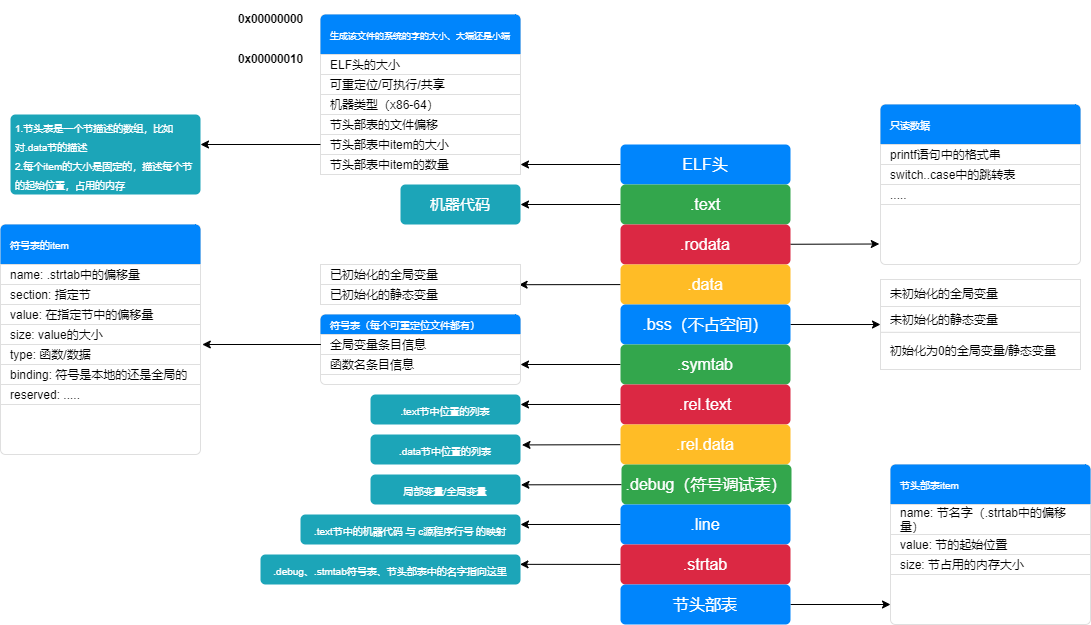

The diagram above was exported from draw.io. Its source (the exported page's mxGraphModel, read from the mxfile embedded in the PNG):
<mxGraphModel dx="1956" dy="790" grid="1" gridSize="10" guides="1" tooltips="1" connect="1" arrows="1" fold="1" page="1" pageScale="1" pageWidth="827" pageHeight="1169" math="0" shadow="0">
  <root>
    <mxCell id="0" />
    <mxCell id="1" parent="0" />
    <mxCell id="299" style="edgeStyle=none;rounded=0;orthogonalLoop=1;jettySize=auto;html=1;entryX=1;entryY=0.5;entryDx=0;entryDy=0;entryPerimeter=0;fontColor=#6666FF;" parent="1" source="138" target="260" edge="1">
      <mxGeometry relative="1" as="geometry" />
    </mxCell>
    <mxCell id="138" value="ELF头" style="html=1;shadow=0;dashed=0;shape=mxgraph.bootstrap.rrect;rSize=5;strokeColor=none;strokeWidth=1;fillColor=#0085FC;fontColor=#FFFFFF;whiteSpace=wrap;align=center;verticalAlign=middle;spacingLeft=0;fontStyle=0;fontSize=16;spacing=5;" parent="1" vertex="1">
      <mxGeometry x="300" y="200" width="170" height="40" as="geometry" />
    </mxCell>
    <mxCell id="207" style="edgeStyle=none;rounded=0;orthogonalLoop=1;jettySize=auto;html=1;fontColor=#6666FF;" parent="1" source="139" target="206" edge="1">
      <mxGeometry relative="1" as="geometry" />
    </mxCell>
    <mxCell id="139" value=".text" style="html=1;shadow=0;dashed=0;shape=mxgraph.bootstrap.rrect;rSize=5;strokeColor=none;strokeWidth=1;fillColor=#33A64C;fontColor=#FFFFFF;whiteSpace=wrap;align=center;verticalAlign=middle;spacingLeft=0;fontStyle=0;fontSize=16;spacing=5;" parent="1" vertex="1">
      <mxGeometry x="300" y="240" width="170" height="40" as="geometry" />
    </mxCell>
    <mxCell id="152" value="&lt;span style=&quot;font-size: 11.6667px&quot;&gt;0x00000000&lt;/span&gt;" style="text;strokeColor=none;fillColor=none;html=1;fontSize=24;fontStyle=1;verticalAlign=middle;align=center;" parent="1" vertex="1">
      <mxGeometry x="-90" y="60" width="80" height="20" as="geometry" />
    </mxCell>
    <mxCell id="153" value="&lt;span style=&quot;font-size: 11.6667px&quot;&gt;0x00000010&lt;/span&gt;" style="text;strokeColor=none;fillColor=none;html=1;fontSize=24;fontStyle=1;verticalAlign=middle;align=center;" parent="1" vertex="1">
      <mxGeometry x="-90" y="100" width="80" height="20" as="geometry" />
    </mxCell>
    <mxCell id="154" value="" style="html=1;shadow=0;dashed=0;shape=mxgraph.bootstrap.rrect;rSize=5;strokeColor=#DFDFDF;html=1;whiteSpace=wrap;fillColor=#FFFFFF;fontColor=#000000;" parent="1" vertex="1">
      <mxGeometry y="70" width="200" height="160" as="geometry" />
    </mxCell>
    <mxCell id="155" value="&lt;font style=&quot;font-size: 9px&quot;&gt;生成该文件的系统的字的大小、大端还是小端&lt;/font&gt;" style="html=1;shadow=0;dashed=0;shape=mxgraph.bootstrap.topButton;rSize=5;strokeColor=none;fillColor=#0085FC;fontColor=#ffffff;perimeter=none;whiteSpace=wrap;resizeWidth=1;align=left;spacing=10;" parent="154" vertex="1">
      <mxGeometry width="200" height="40" relative="1" as="geometry">
        <mxPoint as="offset" />
      </mxGeometry>
    </mxCell>
    <mxCell id="168" value="ELF头的大小" style="strokeColor=inherit;fillColor=inherit;gradientColor=inherit;fontColor=inherit;html=1;shadow=0;dashed=0;perimeter=none;whiteSpace=wrap;resizeWidth=1;align=left;spacing=10;" parent="154" vertex="1">
      <mxGeometry y="40" width="200" height="20" as="geometry" />
    </mxCell>
    <mxCell id="170" value="可重定位/可执行/共享" style="strokeColor=inherit;fillColor=inherit;gradientColor=inherit;fontColor=inherit;html=1;shadow=0;dashed=0;perimeter=none;whiteSpace=wrap;resizeWidth=1;align=left;spacing=10;" parent="154" vertex="1">
      <mxGeometry y="60" width="200" height="20" as="geometry" />
    </mxCell>
    <mxCell id="171" value="机器类型（x86-64）" style="strokeColor=inherit;fillColor=inherit;gradientColor=inherit;fontColor=inherit;html=1;shadow=0;dashed=0;perimeter=none;whiteSpace=wrap;resizeWidth=1;align=left;spacing=10;" parent="154" vertex="1">
      <mxGeometry y="80" width="200" height="20" as="geometry" />
    </mxCell>
    <mxCell id="172" value="节头部表的文件偏移" style="strokeColor=inherit;fillColor=inherit;gradientColor=inherit;fontColor=inherit;html=1;shadow=0;dashed=0;perimeter=none;whiteSpace=wrap;resizeWidth=1;align=left;spacing=10;" parent="154" vertex="1">
      <mxGeometry y="100" width="200" height="20" as="geometry" />
    </mxCell>
    <mxCell id="173" value="节头部表中item的大小" style="strokeColor=inherit;fillColor=inherit;gradientColor=inherit;fontColor=inherit;html=1;shadow=0;dashed=0;perimeter=none;whiteSpace=wrap;resizeWidth=1;align=left;spacing=10;" parent="154" vertex="1">
      <mxGeometry y="120" width="200" height="20" as="geometry" />
    </mxCell>
    <mxCell id="260" value="节头部表中item的数量" style="strokeColor=inherit;fillColor=inherit;gradientColor=inherit;fontColor=inherit;html=1;shadow=0;dashed=0;perimeter=none;whiteSpace=wrap;resizeWidth=1;align=left;spacing=10;" parent="154" vertex="1">
      <mxGeometry y="140" width="200" height="20" as="geometry" />
    </mxCell>
    <mxCell id="218" style="edgeStyle=none;rounded=0;orthogonalLoop=1;jettySize=auto;html=1;entryX=-0.006;entryY=0.3;entryDx=0;entryDy=0;entryPerimeter=0;fontColor=#6666FF;" parent="1" source="175" edge="1">
      <mxGeometry relative="1" as="geometry">
        <mxPoint x="558.8000000000002" y="299.5" as="targetPoint" />
      </mxGeometry>
    </mxCell>
    <mxCell id="175" value=".rodata" style="html=1;shadow=0;dashed=0;shape=mxgraph.bootstrap.rrect;rSize=5;strokeColor=none;strokeWidth=1;fillColor=#DB2843;fontColor=#FFFFFF;whiteSpace=wrap;align=center;verticalAlign=middle;spacingLeft=0;fontStyle=0;fontSize=16;spacing=5;" parent="1" vertex="1">
      <mxGeometry x="300" y="280" width="170" height="40" as="geometry" />
    </mxCell>
    <mxCell id="238" style="edgeStyle=none;rounded=0;orthogonalLoop=1;jettySize=auto;html=1;entryX=0.993;entryY=0.01;entryDx=0;entryDy=0;entryPerimeter=0;fontColor=#6666FF;" parent="1" source="176" target="236" edge="1">
      <mxGeometry relative="1" as="geometry" />
    </mxCell>
    <mxCell id="176" value=".data" style="html=1;shadow=0;dashed=0;shape=mxgraph.bootstrap.rrect;rSize=5;strokeColor=none;strokeWidth=1;fillColor=#FFBC26;fontColor=#FFFFFF;whiteSpace=wrap;align=center;verticalAlign=middle;spacingLeft=0;fontStyle=0;fontSize=16;spacing=5;" parent="1" vertex="1">
      <mxGeometry x="300" y="320" width="170" height="40" as="geometry" />
    </mxCell>
    <mxCell id="251" style="edgeStyle=none;rounded=0;orthogonalLoop=1;jettySize=auto;html=1;entryX=0;entryY=0.696;entryDx=0;entryDy=0;entryPerimeter=0;fontColor=#6666FF;" parent="1" source="177" target="248" edge="1">
      <mxGeometry relative="1" as="geometry" />
    </mxCell>
    <mxCell id="177" value=".bss（不占空间）" style="html=1;shadow=0;dashed=0;shape=mxgraph.bootstrap.rrect;rSize=5;strokeColor=none;strokeWidth=1;fillColor=#0085FC;fontColor=#FFFFFF;whiteSpace=wrap;align=center;verticalAlign=middle;spacingLeft=0;fontStyle=0;fontSize=16;spacing=5;" parent="1" vertex="1">
      <mxGeometry x="300" y="360" width="170" height="40" as="geometry" />
    </mxCell>
    <mxCell id="298" style="edgeStyle=none;rounded=0;orthogonalLoop=1;jettySize=auto;html=1;entryX=1;entryY=0.5;entryDx=0;entryDy=0;entryPerimeter=0;fontColor=#6666FF;" parent="1" source="178" target="254" edge="1">
      <mxGeometry relative="1" as="geometry" />
    </mxCell>
    <mxCell id="178" value=".symtab" style="html=1;shadow=0;dashed=0;shape=mxgraph.bootstrap.rrect;rSize=5;strokeColor=none;strokeWidth=1;fillColor=#33A64C;fontColor=#FFFFFF;whiteSpace=wrap;align=center;verticalAlign=middle;spacingLeft=0;fontStyle=0;fontSize=16;spacing=5;" parent="1" vertex="1">
      <mxGeometry x="300" y="400" width="170" height="40" as="geometry" />
    </mxCell>
    <mxCell id="289" style="edgeStyle=none;rounded=0;orthogonalLoop=1;jettySize=auto;html=1;entryX=1;entryY=0.333;entryDx=0;entryDy=0;entryPerimeter=0;fontColor=#6666FF;" parent="1" source="179" target="288" edge="1">
      <mxGeometry relative="1" as="geometry" />
    </mxCell>
    <mxCell id="179" value=".rel.text" style="html=1;shadow=0;dashed=0;shape=mxgraph.bootstrap.rrect;rSize=5;strokeColor=none;strokeWidth=1;fillColor=#DB2843;fontColor=#FFFFFF;whiteSpace=wrap;align=center;verticalAlign=middle;spacingLeft=0;fontStyle=0;fontSize=16;spacing=5;" parent="1" vertex="1">
      <mxGeometry x="300" y="440" width="170" height="40" as="geometry" />
    </mxCell>
    <mxCell id="297" style="edgeStyle=none;rounded=0;orthogonalLoop=1;jettySize=auto;html=1;entryX=1.01;entryY=0.347;entryDx=0;entryDy=0;entryPerimeter=0;fontColor=#6666FF;" parent="1" source="181" target="290" edge="1">
      <mxGeometry relative="1" as="geometry" />
    </mxCell>
    <mxCell id="181" value=".rel.data" style="html=1;shadow=0;dashed=0;shape=mxgraph.bootstrap.rrect;rSize=5;strokeColor=none;strokeWidth=1;fillColor=#FFBC26;fontColor=#FFFFFF;whiteSpace=wrap;align=center;verticalAlign=middle;spacingLeft=0;fontStyle=0;fontSize=16;spacing=5;" parent="1" vertex="1">
      <mxGeometry x="300" y="480" width="170" height="40" as="geometry" />
    </mxCell>
    <mxCell id="293" style="edgeStyle=none;rounded=0;orthogonalLoop=1;jettySize=auto;html=1;entryX=1.003;entryY=0.344;entryDx=0;entryDy=0;entryPerimeter=0;fontColor=#6666FF;" parent="1" source="182" target="292" edge="1">
      <mxGeometry relative="1" as="geometry" />
    </mxCell>
    <mxCell id="182" value=".debug（符号调试表）" style="html=1;shadow=0;dashed=0;shape=mxgraph.bootstrap.rrect;rSize=5;strokeColor=none;strokeWidth=1;fillColor=#33A64C;fontColor=#FFFFFF;whiteSpace=wrap;align=center;verticalAlign=middle;spacingLeft=0;fontStyle=0;fontSize=16;spacing=5;" parent="1" vertex="1">
      <mxGeometry x="301" y="520" width="170" height="40" as="geometry" />
    </mxCell>
    <mxCell id="296" style="edgeStyle=none;rounded=0;orthogonalLoop=1;jettySize=auto;html=1;entryX=1;entryY=0.333;entryDx=0;entryDy=0;entryPerimeter=0;fontColor=#6666FF;" parent="1" source="183" target="294" edge="1">
      <mxGeometry relative="1" as="geometry" />
    </mxCell>
    <mxCell id="183" value=".line" style="html=1;shadow=0;dashed=0;shape=mxgraph.bootstrap.rrect;rSize=5;strokeColor=none;strokeWidth=1;fillColor=#0085FC;fontColor=#FFFFFF;whiteSpace=wrap;align=center;verticalAlign=middle;spacingLeft=0;fontStyle=0;fontSize=16;spacing=5;" parent="1" vertex="1">
      <mxGeometry x="300" y="560" width="170" height="40" as="geometry" />
    </mxCell>
    <mxCell id="307" style="edgeStyle=none;rounded=0;orthogonalLoop=1;jettySize=auto;html=1;entryX=0.998;entryY=0.328;entryDx=0;entryDy=0;entryPerimeter=0;fontColor=#6666FF;" parent="1" source="184" target="306" edge="1">
      <mxGeometry relative="1" as="geometry" />
    </mxCell>
    <mxCell id="184" value=".strtab" style="html=1;shadow=0;dashed=0;shape=mxgraph.bootstrap.rrect;rSize=5;strokeColor=none;strokeWidth=1;fillColor=#DB2843;fontColor=#FFFFFF;whiteSpace=wrap;align=center;verticalAlign=middle;spacingLeft=0;fontStyle=0;fontSize=16;spacing=5;" parent="1" vertex="1">
      <mxGeometry x="300" y="600" width="170" height="40" as="geometry" />
    </mxCell>
    <mxCell id="186" value="" style="edgeStyle=none;rounded=0;orthogonalLoop=1;jettySize=auto;html=1;fontColor=#6666FF;" parent="1" edge="1">
      <mxGeometry relative="1" as="geometry">
        <mxPoint y="200" as="sourcePoint" />
        <mxPoint x="-120" y="200" as="targetPoint" />
      </mxGeometry>
    </mxCell>
    <mxCell id="305" style="edgeStyle=none;rounded=0;orthogonalLoop=1;jettySize=auto;html=1;entryX=0;entryY=0.875;entryDx=0;entryDy=0;entryPerimeter=0;fontColor=#6666FF;" parent="1" source="187" target="300" edge="1">
      <mxGeometry relative="1" as="geometry" />
    </mxCell>
    <mxCell id="187" value="节头部表" style="html=1;shadow=0;dashed=0;shape=mxgraph.bootstrap.rrect;rSize=5;strokeColor=none;strokeWidth=1;fillColor=#0085FC;fontColor=#FFFFFF;whiteSpace=wrap;align=center;verticalAlign=middle;spacingLeft=0;fontStyle=0;fontSize=16;spacing=5;" parent="1" vertex="1">
      <mxGeometry x="300" y="640" width="170" height="40" as="geometry" />
    </mxCell>
    <mxCell id="205" value="&lt;span style=&quot;font-size: 10px&quot;&gt;1.节头表是一个节描述的数组，比如对.data节的描述&lt;br&gt;2.每个item的大小是固定的，描述每个节的起始位置，占用的内存&lt;/span&gt;" style="html=1;shadow=0;dashed=0;shape=mxgraph.bootstrap.rrect;rSize=5;strokeColor=none;strokeWidth=1;fillColor=#1CA5B8;fontColor=#FFFFFF;whiteSpace=wrap;align=left;verticalAlign=middle;spacingLeft=0;fontStyle=0;fontSize=16;spacing=5;" parent="1" vertex="1">
      <mxGeometry x="-310" y="170" width="190" height="80" as="geometry" />
    </mxCell>
    <mxCell id="206" value="&lt;font style=&quot;font-size: 15px&quot;&gt;机器代码&lt;/font&gt;" style="html=1;shadow=0;dashed=0;shape=mxgraph.bootstrap.rrect;rSize=5;strokeColor=none;strokeWidth=1;fillColor=#1CA5B8;fontColor=#FFFFFF;whiteSpace=wrap;align=center;verticalAlign=middle;spacingLeft=0;fontStyle=0;fontSize=16;spacing=5;" parent="1" vertex="1">
      <mxGeometry x="80" y="240" width="120" height="40" as="geometry" />
    </mxCell>
    <mxCell id="219" value="" style="html=1;shadow=0;dashed=0;shape=mxgraph.bootstrap.rrect;rSize=5;strokeColor=#DFDFDF;html=1;whiteSpace=wrap;fillColor=#FFFFFF;fontColor=#000000;" parent="1" vertex="1">
      <mxGeometry x="560" y="160" width="200" height="160" as="geometry" />
    </mxCell>
    <mxCell id="220" value="&lt;font size=&quot;1&quot;&gt;只读数据&lt;/font&gt;" style="html=1;shadow=0;dashed=0;shape=mxgraph.bootstrap.topButton;rSize=5;strokeColor=none;fillColor=#0085FC;fontColor=#ffffff;perimeter=none;whiteSpace=wrap;resizeWidth=1;align=left;spacing=10;" parent="219" vertex="1">
      <mxGeometry width="200" height="40" relative="1" as="geometry">
        <mxPoint as="offset" />
      </mxGeometry>
    </mxCell>
    <mxCell id="221" value="printf语句中的格式串" style="strokeColor=inherit;fillColor=inherit;gradientColor=inherit;fontColor=inherit;html=1;shadow=0;dashed=0;perimeter=none;whiteSpace=wrap;resizeWidth=1;align=left;spacing=10;" parent="219" vertex="1">
      <mxGeometry y="40" width="200" height="20" as="geometry" />
    </mxCell>
    <mxCell id="222" value="switch..case中的跳转表" style="strokeColor=inherit;fillColor=inherit;gradientColor=inherit;fontColor=inherit;html=1;shadow=0;dashed=0;perimeter=none;whiteSpace=wrap;resizeWidth=1;align=left;spacing=10;" parent="219" vertex="1">
      <mxGeometry y="60" width="200" height="20" as="geometry" />
    </mxCell>
    <mxCell id="223" value="....." style="strokeColor=inherit;fillColor=inherit;gradientColor=inherit;fontColor=inherit;html=1;shadow=0;dashed=0;perimeter=none;whiteSpace=wrap;resizeWidth=1;align=left;spacing=10;" parent="219" vertex="1">
      <mxGeometry y="80" width="200" height="20" as="geometry" />
    </mxCell>
    <mxCell id="233" value="" style="html=1;shadow=0;dashed=0;shape=mxgraph.bootstrap.rrect;rSize=5;strokeColor=#DFDFDF;html=1;whiteSpace=wrap;fillColor=#FFFFFF;fontColor=#000000;align=center;" parent="1" vertex="1">
      <mxGeometry y="280" width="200" as="geometry" />
    </mxCell>
    <mxCell id="235" value="已初始化的全局变量" style="strokeColor=inherit;fillColor=inherit;gradientColor=inherit;fontColor=inherit;html=1;shadow=0;dashed=0;perimeter=none;whiteSpace=wrap;resizeWidth=1;align=left;spacing=10;" parent="233" vertex="1">
      <mxGeometry width="200" height="20" relative="1" as="geometry">
        <mxPoint y="40" as="offset" />
      </mxGeometry>
    </mxCell>
    <mxCell id="236" value="已初始化的静态变量" style="strokeColor=inherit;fillColor=inherit;gradientColor=inherit;fontColor=inherit;html=1;shadow=0;dashed=0;perimeter=none;whiteSpace=wrap;resizeWidth=1;align=left;spacing=10;" parent="233" vertex="1">
      <mxGeometry width="200" height="20" relative="1" as="geometry">
        <mxPoint y="60" as="offset" />
      </mxGeometry>
    </mxCell>
    <mxCell id="243" value="" style="html=1;shadow=0;dashed=0;shape=mxgraph.bootstrap.rrect;rSize=5;strokeColor=#DFDFDF;html=1;whiteSpace=wrap;fillColor=#FFFFFF;fontColor=#000000;" parent="1" vertex="1">
      <mxGeometry x="560" y="335" width="200" height="90" as="geometry" />
    </mxCell>
    <mxCell id="245" value="未初始化的全局变量" style="strokeColor=inherit;fillColor=inherit;gradientColor=inherit;fontColor=inherit;html=1;shadow=0;dashed=0;perimeter=none;whiteSpace=wrap;resizeWidth=1;align=left;spacing=10;" parent="243" vertex="1">
      <mxGeometry width="200" height="27" as="geometry" />
    </mxCell>
    <mxCell id="248" value="未初始化的静态变量" style="strokeColor=inherit;fillColor=inherit;gradientColor=inherit;fontColor=inherit;html=1;shadow=0;dashed=0;perimeter=none;whiteSpace=wrap;resizeWidth=1;align=left;spacing=10;" parent="243" vertex="1">
      <mxGeometry y="27" width="200" height="25.875" as="geometry" />
    </mxCell>
    <mxCell id="249" value="初始化为0的全局变量/静态变量" style="strokeColor=inherit;fillColor=inherit;gradientColor=inherit;fontColor=inherit;html=1;shadow=0;dashed=0;perimeter=none;whiteSpace=wrap;resizeWidth=1;align=left;spacing=10;" parent="243" vertex="1">
      <mxGeometry y="52.875" width="200" height="37.125" as="geometry" />
    </mxCell>
    <mxCell id="252" value="" style="html=1;shadow=0;dashed=0;shape=mxgraph.bootstrap.rrect;rSize=5;strokeColor=#DFDFDF;html=1;whiteSpace=wrap;fillColor=#FFFFFF;fontColor=#000000;" parent="1" vertex="1">
      <mxGeometry y="370" width="200" height="70" as="geometry" />
    </mxCell>
    <mxCell id="253" value="&lt;font size=&quot;1&quot;&gt;符号表（每个可重定位文件都有）&lt;/font&gt;" style="html=1;shadow=0;dashed=0;shape=mxgraph.bootstrap.topButton;rSize=5;strokeColor=none;fillColor=#0085FC;fontColor=#ffffff;perimeter=none;whiteSpace=wrap;resizeWidth=1;align=left;spacing=10;" parent="252" vertex="1">
      <mxGeometry width="200" height="20" relative="1" as="geometry">
        <mxPoint as="offset" />
      </mxGeometry>
    </mxCell>
    <mxCell id="254" value="函数名条目信息" style="strokeColor=inherit;fillColor=inherit;gradientColor=inherit;fontColor=inherit;html=1;shadow=0;dashed=0;perimeter=none;whiteSpace=wrap;resizeWidth=1;align=left;spacing=10;" parent="252" vertex="1">
      <mxGeometry y="40" width="200" height="20" as="geometry" />
    </mxCell>
    <mxCell id="255" value="全局变量条目信息" style="strokeColor=inherit;fillColor=inherit;gradientColor=inherit;fontColor=inherit;html=1;shadow=0;dashed=0;perimeter=none;whiteSpace=wrap;resizeWidth=1;align=left;spacing=10;" parent="252" vertex="1">
      <mxGeometry y="20" width="200" height="20" as="geometry" />
    </mxCell>
    <mxCell id="262" value="" style="html=1;shadow=0;dashed=0;shape=mxgraph.bootstrap.rrect;rSize=5;strokeColor=#DFDFDF;html=1;whiteSpace=wrap;fillColor=#FFFFFF;fontColor=#000000;" parent="1" vertex="1">
      <mxGeometry x="-320" y="280" width="200" height="230" as="geometry" />
    </mxCell>
    <mxCell id="263" value="&lt;font size=&quot;1&quot;&gt;符号表的item&lt;/font&gt;" style="html=1;shadow=0;dashed=0;shape=mxgraph.bootstrap.topButton;rSize=5;strokeColor=none;fillColor=#0085FC;fontColor=#ffffff;perimeter=none;whiteSpace=wrap;resizeWidth=1;align=left;spacing=10;" parent="262" vertex="1">
      <mxGeometry width="200" height="40" relative="1" as="geometry">
        <mxPoint as="offset" />
      </mxGeometry>
    </mxCell>
    <mxCell id="264" value="name: .strtab中的偏移量" style="strokeColor=inherit;fillColor=inherit;gradientColor=inherit;fontColor=inherit;html=1;shadow=0;dashed=0;perimeter=none;whiteSpace=wrap;resizeWidth=1;align=left;spacing=10;" parent="262" vertex="1">
      <mxGeometry y="40" width="200" height="20" as="geometry" />
    </mxCell>
    <mxCell id="265" value="value: 在指定节中的偏移量" style="strokeColor=inherit;fillColor=inherit;gradientColor=inherit;fontColor=inherit;html=1;shadow=0;dashed=0;perimeter=none;whiteSpace=wrap;resizeWidth=1;align=left;spacing=10;" parent="262" vertex="1">
      <mxGeometry y="80" width="200" height="20" as="geometry" />
    </mxCell>
    <mxCell id="277" value="section: 指定节" style="strokeColor=inherit;fillColor=inherit;gradientColor=inherit;fontColor=inherit;html=1;shadow=0;dashed=0;perimeter=none;whiteSpace=wrap;resizeWidth=1;align=left;spacing=10;" parent="262" vertex="1">
      <mxGeometry y="60" width="200" height="20" as="geometry" />
    </mxCell>
    <mxCell id="278" value="size: value的大小" style="strokeColor=inherit;fillColor=inherit;gradientColor=inherit;fontColor=inherit;html=1;shadow=0;dashed=0;perimeter=none;whiteSpace=wrap;resizeWidth=1;align=left;spacing=10;" parent="262" vertex="1">
      <mxGeometry y="100" width="200" height="20" as="geometry" />
    </mxCell>
    <mxCell id="266" value="type: 函数/数据" style="strokeColor=inherit;fillColor=inherit;gradientColor=inherit;fontColor=inherit;html=1;shadow=0;dashed=0;perimeter=none;whiteSpace=wrap;resizeWidth=1;align=left;spacing=10;" parent="262" vertex="1">
      <mxGeometry y="120" width="200" height="20" as="geometry" />
    </mxCell>
    <mxCell id="279" value="binding: 符号是本地的还是全局的" style="strokeColor=inherit;fillColor=inherit;gradientColor=inherit;fontColor=inherit;html=1;shadow=0;dashed=0;perimeter=none;whiteSpace=wrap;resizeWidth=1;align=left;spacing=10;" parent="262" vertex="1">
      <mxGeometry y="140" width="200" height="20" as="geometry" />
    </mxCell>
    <mxCell id="280" value="reserved: ....." style="strokeColor=inherit;fillColor=inherit;gradientColor=inherit;fontColor=inherit;html=1;shadow=0;dashed=0;perimeter=none;whiteSpace=wrap;resizeWidth=1;align=left;spacing=10;" parent="262" vertex="1">
      <mxGeometry y="160" width="200" height="20" as="geometry" />
    </mxCell>
    <mxCell id="287" style="edgeStyle=none;rounded=0;orthogonalLoop=1;jettySize=auto;html=1;entryX=1.009;entryY=0;entryDx=0;entryDy=0;entryPerimeter=0;fontColor=#6666FF;exitX=0.002;exitY=0.5;exitDx=0;exitDy=0;exitPerimeter=0;" parent="1" source="255" target="266" edge="1">
      <mxGeometry relative="1" as="geometry" />
    </mxCell>
    <mxCell id="288" value="&lt;span style=&quot;font-size: 10px&quot;&gt;.text节中位置的列表&lt;/span&gt;" style="html=1;shadow=0;dashed=0;shape=mxgraph.bootstrap.rrect;rSize=5;strokeColor=none;strokeWidth=1;fillColor=#1CA5B8;fontColor=#FFFFFF;whiteSpace=wrap;align=center;verticalAlign=middle;spacingLeft=0;fontStyle=0;fontSize=16;spacing=5;" parent="1" vertex="1">
      <mxGeometry x="50" y="450" width="150" height="30" as="geometry" />
    </mxCell>
    <mxCell id="290" value="&lt;span style=&quot;font-size: 10px&quot;&gt;.data节中位置的列表&lt;/span&gt;" style="html=1;shadow=0;dashed=0;shape=mxgraph.bootstrap.rrect;rSize=5;strokeColor=none;strokeWidth=1;fillColor=#1CA5B8;fontColor=#FFFFFF;whiteSpace=wrap;align=center;verticalAlign=middle;spacingLeft=0;fontStyle=0;fontSize=16;spacing=5;" parent="1" vertex="1">
      <mxGeometry x="50" y="490" width="150" height="30" as="geometry" />
    </mxCell>
    <mxCell id="292" value="&lt;span style=&quot;font-size: 10px&quot;&gt;局部变量/全局变量&lt;/span&gt;" style="html=1;shadow=0;dashed=0;shape=mxgraph.bootstrap.rrect;rSize=5;strokeColor=none;strokeWidth=1;fillColor=#1CA5B8;fontColor=#FFFFFF;whiteSpace=wrap;align=center;verticalAlign=middle;spacingLeft=0;fontStyle=0;fontSize=16;spacing=5;" parent="1" vertex="1">
      <mxGeometry x="50" y="530" width="150" height="30" as="geometry" />
    </mxCell>
    <mxCell id="294" value="&lt;span style=&quot;font-size: 10px&quot;&gt;.text节中的机器代码 与 c源程序行号 的映射&lt;/span&gt;" style="html=1;shadow=0;dashed=0;shape=mxgraph.bootstrap.rrect;rSize=5;strokeColor=none;strokeWidth=1;fillColor=#1CA5B8;fontColor=#FFFFFF;whiteSpace=wrap;align=center;verticalAlign=middle;spacingLeft=0;fontStyle=0;fontSize=16;spacing=5;" parent="1" vertex="1">
      <mxGeometry x="-20" y="570" width="220" height="30" as="geometry" />
    </mxCell>
    <mxCell id="300" value="" style="html=1;shadow=0;dashed=0;shape=mxgraph.bootstrap.rrect;rSize=5;strokeColor=#DFDFDF;html=1;whiteSpace=wrap;fillColor=#FFFFFF;fontColor=#000000;" parent="1" vertex="1">
      <mxGeometry x="570" y="520" width="200" height="160" as="geometry" />
    </mxCell>
    <mxCell id="301" value="&lt;font size=&quot;1&quot;&gt;节头部表item&lt;/font&gt;" style="html=1;shadow=0;dashed=0;shape=mxgraph.bootstrap.topButton;rSize=5;strokeColor=none;fillColor=#0085FC;fontColor=#ffffff;perimeter=none;whiteSpace=wrap;resizeWidth=1;align=left;spacing=10;" parent="300" vertex="1">
      <mxGeometry width="200" height="40" relative="1" as="geometry">
        <mxPoint as="offset" />
      </mxGeometry>
    </mxCell>
    <mxCell id="302" value="name: 节名字（.strtab中的偏移量）" style="strokeColor=inherit;fillColor=inherit;gradientColor=inherit;fontColor=inherit;html=1;shadow=0;dashed=0;perimeter=none;whiteSpace=wrap;resizeWidth=1;align=left;spacing=10;" parent="300" vertex="1">
      <mxGeometry y="40" width="200" height="30" as="geometry" />
    </mxCell>
    <mxCell id="303" value="value: 节的起始位置" style="strokeColor=inherit;fillColor=inherit;gradientColor=inherit;fontColor=inherit;html=1;shadow=0;dashed=0;perimeter=none;whiteSpace=wrap;resizeWidth=1;align=left;spacing=10;" parent="300" vertex="1">
      <mxGeometry y="70" width="200" height="20" as="geometry" />
    </mxCell>
    <mxCell id="304" value="size: 节占用的内存大小" style="strokeColor=inherit;fillColor=inherit;gradientColor=inherit;fontColor=inherit;html=1;shadow=0;dashed=0;perimeter=none;whiteSpace=wrap;resizeWidth=1;align=left;spacing=10;" parent="300" vertex="1">
      <mxGeometry y="90" width="200" height="20" as="geometry" />
    </mxCell>
    <mxCell id="306" value="&lt;span style=&quot;font-size: 10px&quot;&gt;.debug、.stmtab符号表、节头部表中的名字指向这里&lt;/span&gt;" style="html=1;shadow=0;dashed=0;shape=mxgraph.bootstrap.rrect;rSize=5;strokeColor=none;strokeWidth=1;fillColor=#1CA5B8;fontColor=#FFFFFF;whiteSpace=wrap;align=center;verticalAlign=middle;spacingLeft=0;fontStyle=0;fontSize=16;spacing=5;" parent="1" vertex="1">
      <mxGeometry x="-60" y="610" width="260" height="30" as="geometry" />
    </mxCell>
  </root>
</mxGraphModel>